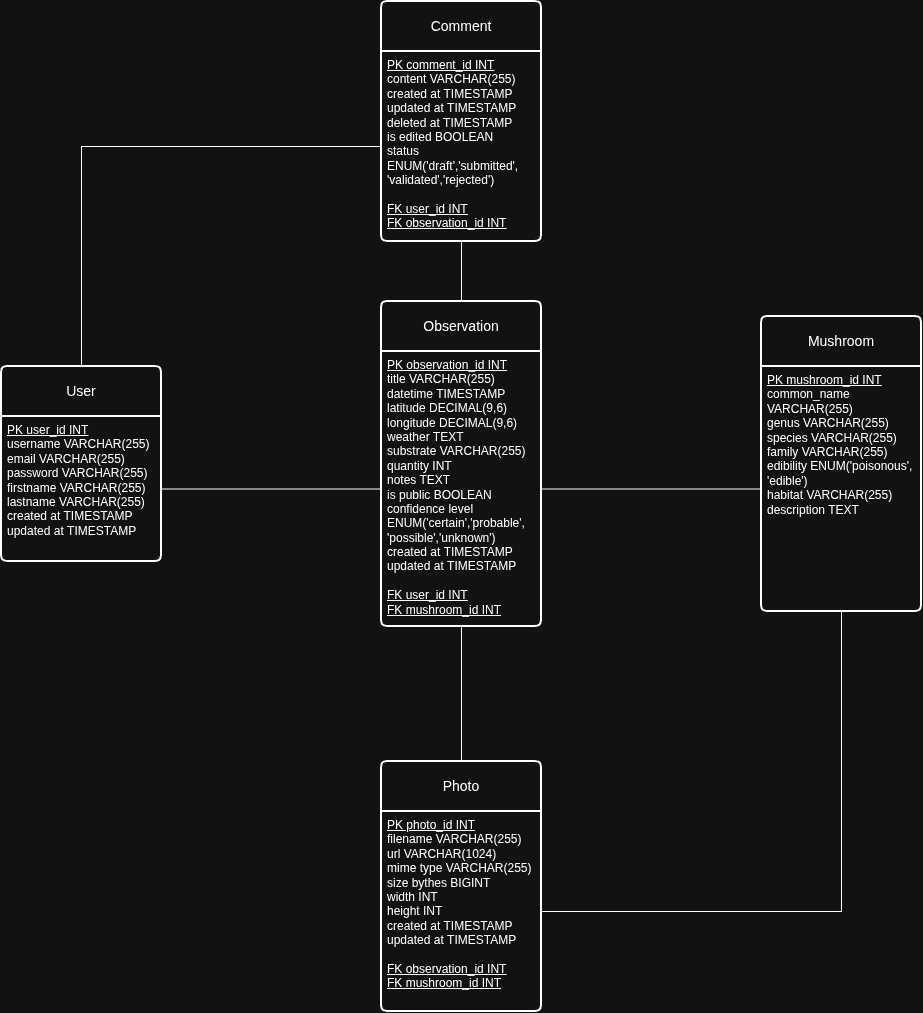

The diagram above was exported from draw.io. Its source (the exported page's mxGraphModel, read from the mxfile embedded in the PNG):
<mxGraphModel dx="1188" dy="630" grid="1" gridSize="10" guides="1" tooltips="1" connect="1" arrows="1" fold="1" page="1" pageScale="1" pageWidth="827" pageHeight="1169" math="0" shadow="0">
  <root>
    <mxCell id="0" />
    <mxCell id="1" parent="0" />
    <mxCell id="DGyajwMHkgL5YKFVIt_0-1" value="User" style="swimlane;childLayout=stackLayout;horizontal=1;startSize=50;horizontalStack=0;rounded=1;fontSize=14;fontStyle=0;strokeWidth=2;resizeParent=0;resizeLast=1;shadow=0;dashed=0;align=center;arcSize=4;whiteSpace=wrap;html=1;" parent="1" vertex="1">
      <mxGeometry x="360" y="444" width="160" height="195" as="geometry" />
    </mxCell>
    <mxCell id="DGyajwMHkgL5YKFVIt_0-2" value="&lt;div&gt;&lt;u&gt;PK user_id INT&lt;/u&gt;&lt;/div&gt;username VARCHAR(255)&lt;br&gt;&lt;div&gt;email&amp;nbsp;&lt;span style=&quot;background-color: transparent; color: light-dark(rgb(0, 0, 0), rgb(255, 255, 255));&quot;&gt;VARCHAR(255)&lt;/span&gt;&lt;/div&gt;&lt;div&gt;password&amp;nbsp;&lt;span style=&quot;background-color: transparent; color: light-dark(rgb(0, 0, 0), rgb(255, 255, 255));&quot;&gt;VARCHAR(255)&lt;/span&gt;&lt;/div&gt;&lt;div&gt;firstname&amp;nbsp;&lt;span style=&quot;background-color: transparent; color: light-dark(rgb(0, 0, 0), rgb(255, 255, 255));&quot;&gt;VARCHAR(255)&lt;/span&gt;&lt;/div&gt;&lt;div&gt;lastname&amp;nbsp;&lt;span style=&quot;background-color: transparent; color: light-dark(rgb(0, 0, 0), rgb(255, 255, 255));&quot;&gt;VARCHAR(255)&lt;/span&gt;&lt;/div&gt;&lt;div&gt;created at TIMESTAMP&lt;/div&gt;&lt;div&gt;updated at&amp;nbsp;&lt;span style=&quot;background-color: transparent; color: light-dark(rgb(0, 0, 0), rgb(255, 255, 255));&quot;&gt;TIMESTAMP&lt;/span&gt;&lt;/div&gt;&lt;div&gt;&lt;br&gt;&lt;/div&gt;&lt;div&gt;&lt;br&gt;&lt;/div&gt;&lt;div&gt;&lt;br&gt;&lt;/div&gt;" style="align=left;strokeColor=none;fillColor=none;spacingLeft=4;spacingRight=4;fontSize=12;verticalAlign=top;resizable=0;rotatable=0;part=1;html=1;whiteSpace=wrap;" parent="DGyajwMHkgL5YKFVIt_0-1" vertex="1">
      <mxGeometry y="50" width="160" height="145" as="geometry" />
    </mxCell>
    <mxCell id="DGyajwMHkgL5YKFVIt_0-3" value="Observation" style="swimlane;childLayout=stackLayout;horizontal=1;startSize=50;horizontalStack=0;rounded=1;fontSize=14;fontStyle=0;strokeWidth=2;resizeParent=0;resizeLast=1;shadow=0;dashed=0;align=center;arcSize=4;whiteSpace=wrap;html=1;" parent="1" vertex="1">
      <mxGeometry x="740" y="379" width="160" height="325" as="geometry" />
    </mxCell>
    <mxCell id="DGyajwMHkgL5YKFVIt_0-4" value="&lt;div&gt;&lt;u&gt;PK observation_id INT&lt;/u&gt;&lt;/div&gt;title VARCHAR(255)&lt;div&gt;datetime TIMESTAMP&lt;/div&gt;&lt;div&gt;latitude&amp;nbsp;DECIMAL(9,6)&lt;/div&gt;&lt;div&gt;longitude&amp;nbsp;DECIMAL(9,6)&lt;/div&gt;&lt;div&gt;&lt;span style=&quot;background-color: transparent; color: light-dark(rgb(0, 0, 0), rgb(255, 255, 255));&quot;&gt;weather TEXT&lt;/span&gt;&lt;/div&gt;&lt;div&gt;&lt;span style=&quot;background-color: transparent; color: light-dark(rgb(0, 0, 0), rgb(255, 255, 255));&quot;&gt;substrate VARCHAR(255)&lt;/span&gt;&lt;/div&gt;&lt;div&gt;&lt;span style=&quot;background-color: transparent; color: light-dark(rgb(0, 0, 0), rgb(255, 255, 255));&quot;&gt;quantity INT&lt;/span&gt;&lt;/div&gt;&lt;div&gt;notes TEXT&lt;/div&gt;&lt;div&gt;is public BOOLEAN&lt;/div&gt;&lt;div&gt;confidence level ENUM('certain','probable',&lt;/div&gt;&lt;div&gt;'possible','unknown')&lt;/div&gt;&lt;div&gt;created at&amp;nbsp;&lt;span style=&quot;background-color: transparent; color: light-dark(rgb(0, 0, 0), rgb(255, 255, 255));&quot;&gt;TIMESTAMP&lt;/span&gt;&lt;/div&gt;&lt;div&gt;updated at&amp;nbsp;&lt;span style=&quot;background-color: transparent; color: light-dark(rgb(0, 0, 0), rgb(255, 255, 255));&quot;&gt;TIMESTAMP&lt;/span&gt;&lt;/div&gt;&lt;div&gt;&lt;br&gt;&lt;/div&gt;&lt;div&gt;&lt;u&gt;FK&amp;nbsp;user_id INT&lt;/u&gt;&lt;/div&gt;&lt;div&gt;&lt;u&gt;FK&amp;nbsp;mushroom_id INT&lt;/u&gt;&lt;/div&gt;&lt;div&gt;&lt;br&gt;&lt;/div&gt;" style="align=left;strokeColor=none;fillColor=none;spacingLeft=4;spacingRight=4;fontSize=12;verticalAlign=top;resizable=0;rotatable=0;part=1;html=1;whiteSpace=wrap;" parent="DGyajwMHkgL5YKFVIt_0-3" vertex="1">
      <mxGeometry y="50" width="160" height="275" as="geometry" />
    </mxCell>
    <mxCell id="DGyajwMHkgL5YKFVIt_0-5" value="Mushroom" style="swimlane;childLayout=stackLayout;horizontal=1;startSize=50;horizontalStack=0;rounded=1;fontSize=14;fontStyle=0;strokeWidth=2;resizeParent=0;resizeLast=1;shadow=0;dashed=0;align=center;arcSize=4;whiteSpace=wrap;html=1;" parent="1" vertex="1">
      <mxGeometry x="1120" y="394" width="160" height="295" as="geometry" />
    </mxCell>
    <mxCell id="DGyajwMHkgL5YKFVIt_0-6" value="&lt;div&gt;&lt;u&gt;PK mushroom_id INT&lt;/u&gt;&lt;/div&gt;common_name VARCHAR(255)&lt;div&gt;genus&amp;nbsp;&lt;span style=&quot;background-color: transparent; color: light-dark(rgb(0, 0, 0), rgb(255, 255, 255));&quot;&gt;VARCHAR(255)&lt;/span&gt;&lt;/div&gt;&lt;div&gt;species&amp;nbsp;&lt;span style=&quot;background-color: transparent; color: light-dark(rgb(0, 0, 0), rgb(255, 255, 255));&quot;&gt;VARCHAR(255)&lt;/span&gt;&lt;/div&gt;&lt;div&gt;family&amp;nbsp;&lt;span style=&quot;background-color: transparent; color: light-dark(rgb(0, 0, 0), rgb(255, 255, 255));&quot;&gt;VARCHAR(255)&lt;/span&gt;&lt;/div&gt;&lt;div&gt;edibility ENUM('poisonous', 'edible')&lt;/div&gt;&lt;div&gt;habitat&amp;nbsp;&lt;span style=&quot;background-color: transparent; color: light-dark(rgb(0, 0, 0), rgb(255, 255, 255));&quot;&gt;VARCHAR(255)&lt;/span&gt;&lt;/div&gt;&lt;div&gt;description TEXT&lt;/div&gt;&lt;div&gt;&lt;br&gt;&lt;/div&gt;&lt;div&gt;&lt;br&gt;&lt;/div&gt;" style="align=left;strokeColor=none;fillColor=none;spacingLeft=4;spacingRight=4;fontSize=12;verticalAlign=top;resizable=0;rotatable=0;part=1;html=1;whiteSpace=wrap;" parent="DGyajwMHkgL5YKFVIt_0-5" vertex="1">
      <mxGeometry y="50" width="160" height="245" as="geometry" />
    </mxCell>
    <mxCell id="DGyajwMHkgL5YKFVIt_0-7" value="Photo" style="swimlane;childLayout=stackLayout;horizontal=1;startSize=50;horizontalStack=0;rounded=1;fontSize=14;fontStyle=0;strokeWidth=2;resizeParent=0;resizeLast=1;shadow=0;dashed=0;align=center;arcSize=4;whiteSpace=wrap;html=1;" parent="1" vertex="1">
      <mxGeometry x="740" y="839" width="160" height="250" as="geometry" />
    </mxCell>
    <mxCell id="DGyajwMHkgL5YKFVIt_0-8" value="&lt;div&gt;&lt;u&gt;PK photo_id INT&lt;/u&gt;&lt;/div&gt;filename VARCHAR(255)&lt;div&gt;url&amp;nbsp;&lt;span style=&quot;background-color: transparent; color: light-dark(rgb(0, 0, 0), rgb(255, 255, 255));&quot;&gt;VARCHAR(1024)&lt;/span&gt;&lt;/div&gt;&lt;div&gt;mime type&amp;nbsp;&lt;span style=&quot;background-color: transparent; color: light-dark(rgb(0, 0, 0), rgb(255, 255, 255));&quot;&gt;VARCHAR(255)&lt;/span&gt;&lt;/div&gt;&lt;div&gt;size bythes BIGINT&lt;/div&gt;&lt;div&gt;width INT&lt;/div&gt;&lt;div&gt;height INT&lt;/div&gt;&lt;div&gt;created at TIMESTAMP&lt;/div&gt;&lt;div&gt;updated at&amp;nbsp;&lt;span style=&quot;background-color: transparent; color: light-dark(rgb(0, 0, 0), rgb(255, 255, 255));&quot;&gt;TIMESTAMP&lt;/span&gt;&lt;/div&gt;&lt;div&gt;&lt;br&gt;&lt;/div&gt;&lt;div&gt;&lt;u&gt;FK observation_id INT&lt;/u&gt;&lt;/div&gt;&lt;div&gt;&lt;u&gt;FK mushroom_id INT&lt;/u&gt;&lt;/div&gt;" style="align=left;strokeColor=none;fillColor=none;spacingLeft=4;spacingRight=4;fontSize=12;verticalAlign=top;resizable=0;rotatable=0;part=1;html=1;whiteSpace=wrap;" parent="DGyajwMHkgL5YKFVIt_0-7" vertex="1">
      <mxGeometry y="50" width="160" height="200" as="geometry" />
    </mxCell>
    <mxCell id="DGyajwMHkgL5YKFVIt_0-9" value="Comment" style="swimlane;childLayout=stackLayout;horizontal=1;startSize=50;horizontalStack=0;rounded=1;fontSize=14;fontStyle=0;strokeWidth=2;resizeParent=0;resizeLast=1;shadow=0;dashed=0;align=center;arcSize=4;whiteSpace=wrap;html=1;" parent="1" vertex="1">
      <mxGeometry x="740" y="79" width="160" height="240" as="geometry" />
    </mxCell>
    <mxCell id="DGyajwMHkgL5YKFVIt_0-10" value="&lt;div&gt;&lt;u&gt;PK comment_id INT&lt;/u&gt;&lt;/div&gt;&lt;div&gt;content VARCHAR(255)&lt;/div&gt;&lt;div&gt;created at TIMESTAMP&lt;/div&gt;&lt;div&gt;updated at&amp;nbsp;&lt;span style=&quot;background-color: transparent; color: light-dark(rgb(0, 0, 0), rgb(255, 255, 255));&quot;&gt;TIMESTAMP&lt;/span&gt;&lt;/div&gt;&lt;div&gt;deleted at&amp;nbsp;&lt;span style=&quot;background-color: transparent; color: light-dark(rgb(0, 0, 0), rgb(255, 255, 255));&quot;&gt;TIMESTAMP&lt;/span&gt;&lt;/div&gt;&lt;div&gt;is edited BOOLEAN&lt;/div&gt;&lt;div&gt;status ENUM('draft','submitted',&lt;/div&gt;&lt;div&gt;'validated','rejected')&lt;/div&gt;&lt;div&gt;&lt;br&gt;&lt;/div&gt;&lt;div&gt;&lt;u style=&quot;background-color: transparent; color: light-dark(rgb(0, 0, 0), rgb(255, 255, 255));&quot;&gt;FK user_id INT&lt;/u&gt;&lt;/div&gt;&lt;div&gt;&lt;u style=&quot;background-color: transparent; color: light-dark(rgb(0, 0, 0), rgb(255, 255, 255));&quot;&gt;FK observation_id INT&lt;/u&gt;&lt;/div&gt;" style="align=left;strokeColor=none;fillColor=none;spacingLeft=4;spacingRight=4;fontSize=12;verticalAlign=top;resizable=0;rotatable=0;part=1;html=1;whiteSpace=wrap;" parent="DGyajwMHkgL5YKFVIt_0-9" vertex="1">
      <mxGeometry y="50" width="160" height="190" as="geometry" />
    </mxCell>
    <mxCell id="DGyajwMHkgL5YKFVIt_0-11" style="edgeStyle=orthogonalEdgeStyle;rounded=0;orthogonalLoop=1;jettySize=auto;html=1;entryX=0.5;entryY=0;entryDx=0;entryDy=0;endArrow=none;endFill=0;exitX=0.5;exitY=1;exitDx=0;exitDy=0;" parent="1" source="DGyajwMHkgL5YKFVIt_0-10" target="DGyajwMHkgL5YKFVIt_0-3" edge="1">
      <mxGeometry relative="1" as="geometry">
        <mxPoint x="820" y="363" as="sourcePoint" />
      </mxGeometry>
    </mxCell>
    <mxCell id="DGyajwMHkgL5YKFVIt_0-12" style="edgeStyle=orthogonalEdgeStyle;rounded=0;orthogonalLoop=1;jettySize=auto;html=1;entryX=0.5;entryY=0;entryDx=0;entryDy=0;endArrow=none;endFill=0;" parent="1" source="DGyajwMHkgL5YKFVIt_0-10" target="DGyajwMHkgL5YKFVIt_0-1" edge="1">
      <mxGeometry relative="1" as="geometry" />
    </mxCell>
    <mxCell id="DGyajwMHkgL5YKFVIt_0-13" style="edgeStyle=orthogonalEdgeStyle;rounded=0;orthogonalLoop=1;jettySize=auto;html=1;endArrow=none;endFill=0;" parent="1" source="DGyajwMHkgL5YKFVIt_0-2" target="DGyajwMHkgL5YKFVIt_0-4" edge="1">
      <mxGeometry relative="1" as="geometry">
        <mxPoint x="730" y="546.5" as="targetPoint" />
      </mxGeometry>
    </mxCell>
    <mxCell id="DGyajwMHkgL5YKFVIt_0-14" style="edgeStyle=orthogonalEdgeStyle;rounded=0;orthogonalLoop=1;jettySize=auto;html=1;entryX=0.5;entryY=0;entryDx=0;entryDy=0;endArrow=none;endFill=0;" parent="1" source="DGyajwMHkgL5YKFVIt_0-4" target="DGyajwMHkgL5YKFVIt_0-7" edge="1">
      <mxGeometry relative="1" as="geometry" />
    </mxCell>
    <mxCell id="DGyajwMHkgL5YKFVIt_0-15" style="edgeStyle=orthogonalEdgeStyle;rounded=0;orthogonalLoop=1;jettySize=auto;html=1;entryX=0.5;entryY=1;entryDx=0;entryDy=0;endArrow=none;endFill=0;" parent="1" source="DGyajwMHkgL5YKFVIt_0-8" target="DGyajwMHkgL5YKFVIt_0-6" edge="1">
      <mxGeometry relative="1" as="geometry" />
    </mxCell>
    <mxCell id="DGyajwMHkgL5YKFVIt_0-16" style="edgeStyle=orthogonalEdgeStyle;rounded=0;orthogonalLoop=1;jettySize=auto;html=1;endArrow=none;endFill=0;" parent="1" source="DGyajwMHkgL5YKFVIt_0-4" target="DGyajwMHkgL5YKFVIt_0-6" edge="1">
      <mxGeometry relative="1" as="geometry" />
    </mxCell>
  </root>
</mxGraphModel>